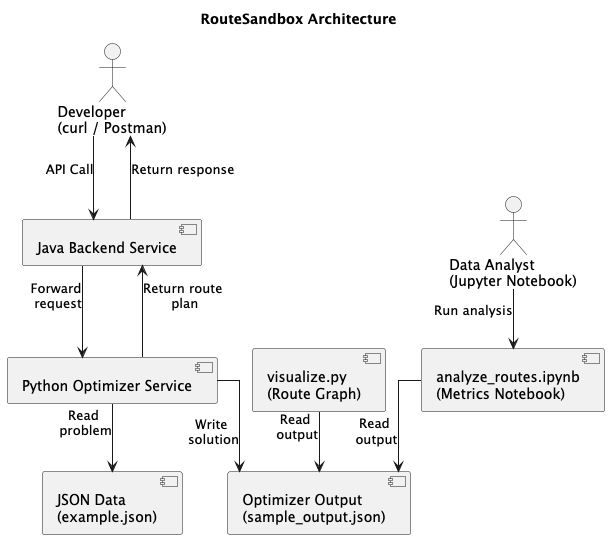

The diagram above was rendered by PlantUML. Its source (embedded in the PNG):
@startuml RouteSandboxArchitecture
title RouteSandbox Architecture

skinparam linetype ortho

actor "Developer\n(curl / Postman)" as Dev
actor "Data Analyst\n(Jupyter Notebook)" as Analyst

[Java Backend Service] as Backend
[Python Optimizer Service] as Optimizer
[JSON Data\n(example.json)] as InputData
[Optimizer Output\n(sample_output.json)] as OutputData

Dev --> Backend : API Call
Backend --> Optimizer : Forward\n request
Optimizer --> InputData : Read\n problem
Optimizer --> OutputData : Write\n solution
Optimizer --> Backend : Return route\n plan
Backend --> Dev : Return response


[visualize.py\n(Route Graph)] as Visualizer
[analyze_routes.ipynb\n(Metrics Notebook)] as Notebook


Visualizer --> OutputData : Read\n output
Notebook --> OutputData : Read\n output

Analyst --> Notebook : Run analysis
@enduml